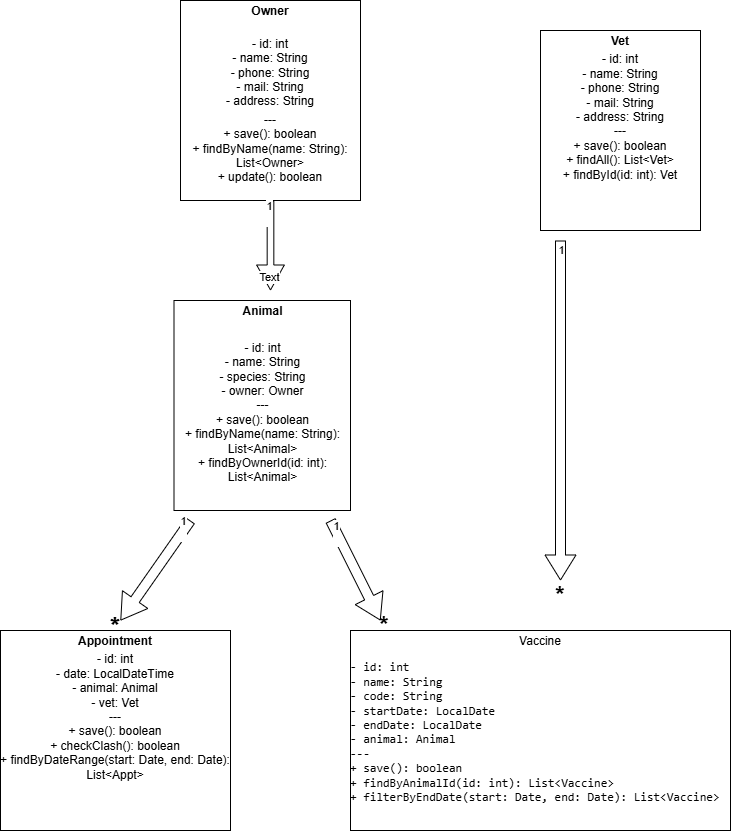

The diagram above was exported from draw.io. Its source (the exported page's mxGraphModel, read from the mxfile embedded in the PNG):
<mxGraphModel dx="1865" dy="755" grid="1" gridSize="10" guides="1" tooltips="1" connect="1" arrows="1" fold="1" page="1" pageScale="1" pageWidth="827" pageHeight="1169" math="0" shadow="0">
  <root>
    <mxCell id="0" />
    <mxCell id="1" parent="0" />
    <mxCell id="c6fUbHP5dW3OxN3p_WTi-16" value="&lt;p style=&quot;margin:0px;margin-top:4px;text-align:center;&quot;&gt;&lt;b&gt;Owner&lt;/b&gt;&lt;/p&gt;&lt;p style=&quot;margin:0px;margin-top:4px;text-align:center;&quot;&gt;&lt;br&gt;- id: int&lt;br&gt;- name: String&lt;br&gt;- phone: String&lt;br&gt;- mail: String&lt;br&gt;- address: String&lt;/p&gt;&lt;p style=&quot;margin:0px;margin-top:4px;text-align:center;&quot;&gt;---&lt;br&gt;+ save(): boolean&lt;br&gt;+ findByName(name: String): List&amp;lt;Owner&amp;gt;&lt;br&gt;+ update(): boolean&lt;b&gt;&lt;/b&gt;&lt;/p&gt;" style="verticalAlign=top;align=left;overflow=fill;html=1;whiteSpace=wrap;" vertex="1" parent="1">
      <mxGeometry x="210" y="150" width="180" height="200" as="geometry" />
    </mxCell>
    <mxCell id="c6fUbHP5dW3OxN3p_WTi-17" value="&lt;p style=&quot;margin:0px;margin-top:4px;text-align:center;&quot;&gt;&lt;b&gt;Animal&lt;/b&gt;&lt;/p&gt;&lt;p style=&quot;margin:0px;margin-top:4px;text-align:center;&quot;&gt;&lt;b&gt;&lt;br&gt;&lt;/b&gt;&lt;/p&gt;&lt;p style=&quot;margin:0px;margin-top:4px;text-align:center;&quot;&gt;- id: int&lt;br/&gt;- name: String&lt;br/&gt;- species: String&lt;br/&gt;- owner: Owner&lt;br/&gt;---&lt;br/&gt;+ save(): boolean&lt;br/&gt;+ findByName(name: String): List&amp;lt;Animal&amp;gt;&lt;br/&gt;+ findByOwnerId(id: int): List&amp;lt;Animal&amp;gt;&lt;b&gt;&lt;/b&gt;&lt;/p&gt;" style="verticalAlign=top;align=left;overflow=fill;html=1;whiteSpace=wrap;" vertex="1" parent="1">
      <mxGeometry x="203.5" y="450" width="176.5" height="210" as="geometry" />
    </mxCell>
    <mxCell id="c6fUbHP5dW3OxN3p_WTi-18" value="&lt;p style=&quot;margin:0px;margin-top:4px;text-align:center;&quot;&gt;&lt;b&gt;Vet&lt;/b&gt;&lt;/p&gt;&lt;p style=&quot;margin:0px;margin-top:4px;text-align:center;&quot;&gt;- id: int&lt;br/&gt;- name: String&lt;br/&gt;- phone: String&lt;br/&gt;- mail: String&lt;br/&gt;- address: String&lt;br/&gt;---&lt;br/&gt;+ save(): boolean&lt;br/&gt;+ findAll(): List&amp;lt;Vet&amp;gt;&lt;br/&gt;+ findById(id: int): Vet&lt;b&gt;&lt;/b&gt;&lt;/p&gt;" style="verticalAlign=top;align=left;overflow=fill;html=1;whiteSpace=wrap;" vertex="1" parent="1">
      <mxGeometry x="570" y="180" width="160" height="200" as="geometry" />
    </mxCell>
    <mxCell id="c6fUbHP5dW3OxN3p_WTi-19" value="&lt;p style=&quot;margin:0px;margin-top:4px;text-align:center;&quot;&gt;&lt;b&gt;Appointment&lt;/b&gt;&lt;/p&gt;&lt;p style=&quot;margin:0px;margin-top:4px;text-align:center;&quot;&gt;- id: int&lt;br/&gt;- date: LocalDateTime&lt;br/&gt;- animal: Animal&lt;br/&gt;- vet: Vet&lt;br/&gt;---&lt;br/&gt;+ save(): boolean&lt;br/&gt;+ checkClash(): boolean&lt;br/&gt;+ findByDateRange(start: Date, end: Date): List&amp;lt;Appt&amp;gt;&lt;b&gt;&lt;/b&gt;&lt;/p&gt;" style="verticalAlign=top;align=left;overflow=fill;html=1;whiteSpace=wrap;" vertex="1" parent="1">
      <mxGeometry x="30" y="780" width="230" height="200" as="geometry" />
    </mxCell>
    <mxCell id="c6fUbHP5dW3OxN3p_WTi-20" value="&lt;p style=&quot;margin:0px;margin-top:4px;text-align:center;&quot;&gt;Vaccine&lt;/p&gt;&lt;p style=&quot;margin:0px;margin-top:4px;text-align:center;&quot;&gt;&lt;/p&gt;&lt;div style=&quot;display: block;&quot; data-ved=&quot;0CAAQhtANahgKEwimg8bZtKmQAxUAAAAAHQAAAAAQsRo&quot; data-hveid=&quot;0&quot; class=&quot;code-block ng-tns-c2860265200-1633 ng-animate-disabled ng-trigger ng-trigger-codeBlockRevealAnimation&quot;&gt;&lt;div class=&quot;formatted-code-block-internal-container ng-tns-c2860265200-1633&quot;&gt;&lt;div class=&quot;animated-opacity ng-tns-c2860265200-1633&quot;&gt;&lt;pre class=&quot;ng-tns-c2860265200-1633&quot;&gt;&lt;code class=&quot;code-container formatted ng-tns-c2860265200-1633 no-decoration-radius&quot; data-test-id=&quot;code-content&quot; role=&quot;text&quot;&gt;- id: int&lt;br/&gt;- name: String&lt;br/&gt;- code: String&lt;br/&gt;- startDate: LocalDate&lt;br/&gt;- endDate: LocalDate&lt;br/&gt;- animal: Animal&lt;br/&gt;---&lt;br/&gt;+ save(): boolean&lt;br/&gt;+ findByAnimalId(id: int): List&amp;lt;Vaccine&amp;gt;&lt;br/&gt;+ filterByEndDate(start: Date, end: Date): List&amp;lt;Vaccine&amp;gt;&lt;br/&gt;&lt;/code&gt;&lt;/pre&gt;&lt;/div&gt;&lt;/div&gt;&lt;/div&gt;" style="verticalAlign=top;align=left;overflow=fill;html=1;whiteSpace=wrap;" vertex="1" parent="1">
      <mxGeometry x="380" y="780" width="380" height="200" as="geometry" />
    </mxCell>
    <mxCell id="c6fUbHP5dW3OxN3p_WTi-28" value="" style="edgeStyle=none;orthogonalLoop=1;jettySize=auto;html=1;shape=flexArrow;rounded=1;startSize=8;endSize=8;exitX=0.5;exitY=1;exitDx=0;exitDy=0;width=6.666666666666666;" edge="1" parent="1" source="c6fUbHP5dW3OxN3p_WTi-16">
      <mxGeometry width="100" relative="1" as="geometry">
        <mxPoint x="346.5" y="420" as="sourcePoint" />
        <mxPoint x="300" y="440" as="targetPoint" />
        <Array as="points" />
      </mxGeometry>
    </mxCell>
    <mxCell id="c6fUbHP5dW3OxN3p_WTi-31" value="Text" style="edgeLabel;html=1;align=center;verticalAlign=middle;resizable=0;points=[];" vertex="1" connectable="0" parent="c6fUbHP5dW3OxN3p_WTi-28">
      <mxGeometry x="0.6951" y="-2" relative="1" as="geometry">
        <mxPoint as="offset" />
      </mxGeometry>
    </mxCell>
    <mxCell id="c6fUbHP5dW3OxN3p_WTi-35" value="1&lt;div&gt;&lt;br&gt;&lt;/div&gt;" style="edgeLabel;html=1;align=center;verticalAlign=middle;resizable=0;points=[];" vertex="1" connectable="0" parent="c6fUbHP5dW3OxN3p_WTi-28">
      <mxGeometry x="-0.7296" y="-2" relative="1" as="geometry">
        <mxPoint as="offset" />
      </mxGeometry>
    </mxCell>
    <mxCell id="c6fUbHP5dW3OxN3p_WTi-32" value="" style="edgeStyle=none;orthogonalLoop=1;jettySize=auto;html=1;shape=flexArrow;rounded=1;startSize=8;endSize=8;" edge="1" parent="1">
      <mxGeometry width="100" relative="1" as="geometry">
        <mxPoint x="220" y="670" as="sourcePoint" />
        <mxPoint x="150" y="770" as="targetPoint" />
        <Array as="points" />
      </mxGeometry>
    </mxCell>
    <mxCell id="c6fUbHP5dW3OxN3p_WTi-36" value="1&lt;div&gt;&lt;br&gt;&lt;/div&gt;" style="edgeLabel;html=1;align=center;verticalAlign=middle;resizable=0;points=[];" vertex="1" connectable="0" parent="c6fUbHP5dW3OxN3p_WTi-32">
      <mxGeometry x="-0.8271" y="-3" relative="1" as="geometry">
        <mxPoint x="1" as="offset" />
      </mxGeometry>
    </mxCell>
    <mxCell id="c6fUbHP5dW3OxN3p_WTi-33" value="" style="edgeStyle=none;orthogonalLoop=1;jettySize=auto;html=1;shape=flexArrow;rounded=1;startSize=8;endSize=8;" edge="1" parent="1">
      <mxGeometry width="100" relative="1" as="geometry">
        <mxPoint x="360" y="670" as="sourcePoint" />
        <mxPoint x="410" y="770" as="targetPoint" />
        <Array as="points" />
      </mxGeometry>
    </mxCell>
    <mxCell id="c6fUbHP5dW3OxN3p_WTi-37" value="1&lt;div&gt;&lt;br&gt;&lt;/div&gt;" style="edgeLabel;html=1;align=center;verticalAlign=middle;resizable=0;points=[];" vertex="1" connectable="0" parent="c6fUbHP5dW3OxN3p_WTi-33">
      <mxGeometry x="-0.7507" y="-1" relative="1" as="geometry">
        <mxPoint as="offset" />
      </mxGeometry>
    </mxCell>
    <mxCell id="c6fUbHP5dW3OxN3p_WTi-34" value="" style="edgeStyle=none;orthogonalLoop=1;jettySize=auto;html=1;shape=flexArrow;rounded=1;startSize=8;endSize=8;" edge="1" parent="1">
      <mxGeometry width="100" relative="1" as="geometry">
        <mxPoint x="590" y="390" as="sourcePoint" />
        <mxPoint x="590" y="730" as="targetPoint" />
        <Array as="points" />
      </mxGeometry>
    </mxCell>
    <mxCell id="c6fUbHP5dW3OxN3p_WTi-38" value="1&lt;div&gt;&lt;br&gt;&lt;/div&gt;" style="edgeLabel;html=1;align=center;verticalAlign=middle;resizable=0;points=[];" vertex="1" connectable="0" parent="c6fUbHP5dW3OxN3p_WTi-34">
      <mxGeometry x="-0.9078" relative="1" as="geometry">
        <mxPoint as="offset" />
      </mxGeometry>
    </mxCell>
    <mxCell id="c6fUbHP5dW3OxN3p_WTi-44" value="&lt;h1&gt;&lt;b&gt;*&lt;/b&gt;&lt;/h1&gt;" style="text;html=1;whiteSpace=wrap;strokeColor=none;fillColor=none;align=center;verticalAlign=middle;rounded=0;" vertex="1" parent="1">
      <mxGeometry x="115" y="760" width="60" height="30" as="geometry" />
    </mxCell>
    <mxCell id="c6fUbHP5dW3OxN3p_WTi-45" value="&lt;h1&gt;*&lt;/h1&gt;" style="text;html=1;whiteSpace=wrap;strokeColor=none;fillColor=none;align=center;verticalAlign=middle;rounded=0;" vertex="1" parent="1">
      <mxGeometry x="384" y="760" width="60" height="30" as="geometry" />
    </mxCell>
    <mxCell id="c6fUbHP5dW3OxN3p_WTi-46" value="&lt;h1&gt;*&lt;/h1&gt;" style="text;html=1;whiteSpace=wrap;strokeColor=none;fillColor=none;align=center;verticalAlign=middle;rounded=0;" vertex="1" parent="1">
      <mxGeometry x="560" y="730" width="60" height="30" as="geometry" />
    </mxCell>
  </root>
</mxGraphModel>